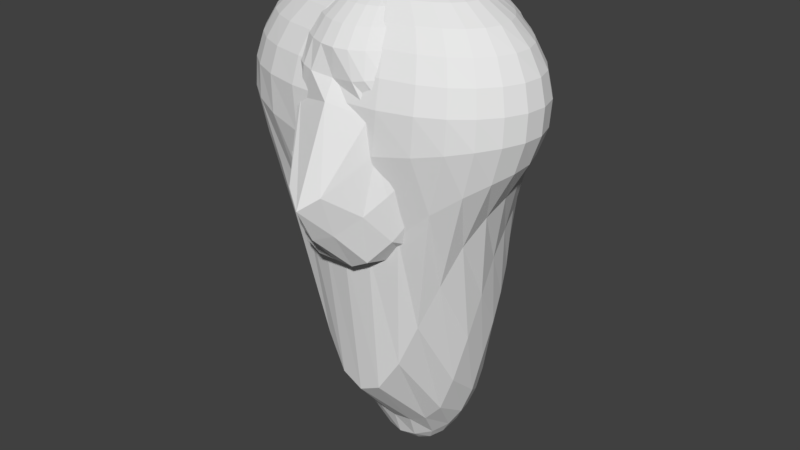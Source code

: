 # Source: SubjectHEADAndBODY.blend  (saved by Blender 2.77.0; exported with 4.5.12 LTS)
import bpy
from mathutils import Matrix  # noqa: F401  (used for matrix-valued properties, if any)

bpy.ops.wm.read_factory_settings(use_empty=True)
scene = bpy.context.scene
scene.name = 'Scene'

# ---- collections
col_collection_1 = bpy.data.collections.new('Collection 1'); scene.collection.children.link(col_collection_1)

# ---- world
world_world = bpy.data.worlds.new('World'); scene.world = world_world
world_world.color = (0.05088, 0.05088, 0.05088)
world_world.use_sun_shadow = False
world_world.sun_shadow_jitter_overblur = 0.0
world_world.cycles.sampling_method = 'MANUAL'

# ---- meshes
me_sphere_001 = bpy.data.meshes.new('Sphere.001')
me_sphere_001.from_pydata([(-0.2253, 0.001424, 0.9826), (-0.4509, 0.01081, 0.9258), (-0.676, 0.0257, 0.8335), (-0.8844, 0.04226, 0.709), (-1.05, 0.05354, 0.5566), (-1.16, 0.05689, 0.3809), (-1.214, 0.05173, 0.1868), (-1.207, 0.03675, -0.02069), (-1.132, 0.015, -0.2409), (-0.9951, 0.006984, -0.5063), (-0.8538, 0.0783, -0.9526), (-0.7552, 0.2132, -1.595), (-0.6014, 0.3044, -2.154), (-0.4011, 0.377, -2.575), (-0.1963, 0.4106, -2.763), (-0.2175, 0.03501, 0.983), (-0.4279, 0.07438, 0.9268), (-0.629, 0.1131, 0.8351), (-0.8114, 0.148, 0.7112), (-0.9603, 0.1752, 0.5594), (-1.063, 0.1915, 0.3843), (-1.113, 0.1949, 0.1907), (-1.107, 0.1851, -0.01699), (-1.049, 0.1693, -0.2378), (-0.9495, 0.1646, -0.484), (-0.8355, 0.207, -0.8392), (-0.736, 0.3, -1.403), (-0.5968, 0.3615, -1.932), (-0.4031, 0.4041, -2.441), (-0.1945, 0.4272, -2.694), (-0.2018, 0.0668, 0.9836), (-0.392, 0.1341, 0.9281), (-0.569, 0.1949, 0.8374), (-0.7265, 0.2453, 0.7148), (-0.8555, 0.2833, 0.5645), (-0.9472, 0.3076, 0.3906), (-0.9952, 0.3178, 0.1978), (-0.9969, 0.3147, -0.009662), (-0.9546, 0.3059, -0.2313), (-0.8779, 0.306, -0.4729), (-0.7857, 0.334, -0.7789), (-0.6901, 0.3882, -1.255), (-0.5651, 0.4215, -1.769), (-0.3869, 0.4307, -2.291), (-0.1855, 0.4402, -2.628), (-0.1793, 0.09579, 0.9841), (-0.3449, 0.1878, 0.9295), (-0.4974, 0.2669, 0.8403), (-0.6327, 0.3287, 0.7199), (-0.7442, 0.3734, 0.5717), (-0.825, 0.4041, 0.3995), (-0.8692, 0.4206, 0.2075), (-0.8752, 0.4216, 0.000496), (-0.8439, 0.4146, -0.2206), (-0.7822, 0.4165, -0.4608), (-0.7072, 0.4427, -0.7443), (-0.6196, 0.4686, -1.144), (-0.511, 0.4832, -1.647), (-0.3554, 0.4671, -2.16), (-0.1693, 0.4511, -2.57), (-0.1508, 0.1208, 0.9846), (-0.2881, 0.2335, 0.9311), (-0.4143, 0.326, 0.8438), (-0.5269, 0.3942, 0.7259), (-0.6198, 0.4455, 0.5798), (-0.6869, 0.4843, 0.4085), (-0.7247, 0.5071, 0.2171), (-0.7319, 0.5111, 0.01058), (-0.7091, 0.5017, -0.209), (-0.6616, 0.4964, -0.4457), (-0.6018, 0.5206, -0.7178), (-0.5273, 0.5352, -1.066), (-0.4375, 0.5401, -1.554), (-0.3081, 0.5047, -2.059), (-0.1462, 0.4611, -2.52), (-0.1174, 0.1412, 0.9851), (-0.2233, 0.2697, 0.9327), (-0.3207, 0.3705, 0.8475), (-0.4079, 0.4419, 0.7321), (-0.4795, 0.4984, 0.5876), (-0.5313, 0.5427, 0.4174), (-0.5611, 0.5699, 0.2267), (-0.5677, 0.576, 0.02048), (-0.5519, 0.5638, -0.1975), (-0.5176, 0.5506, -0.4302), (-0.4727, 0.5636, -0.692), (-0.4157, 0.5827, -1.013), (-0.3466, 0.584, -1.477), (-0.2463, 0.5368, -1.988), (-0.1166, 0.47, -2.481), (-0.08038, 0.1562, 0.9855), (-0.1524, 0.2958, 0.934), (-0.2187, 0.4008, 0.8507), (-0.278, 0.4727, 0.7376), (-0.3263, 0.5334, 0.5943), (-0.3612, 0.5853, 0.4243), (-0.3813, 0.6198, 0.2333), (-0.3865, 0.6281, 0.02725), (-0.3772, 0.6092, -0.1886), (-0.3551, 0.5824, -0.4168), (-0.3248, 0.579, -0.6687), (-0.2877, 0.6071, -0.9747), (-0.2408, 0.6105, -1.413), (-0.1724, 0.562, -1.942), (-0.08126, 0.4772, -2.453), (-0.04081, 0.1654, 0.9857), (-0.07724, 0.3116, 0.9349), (-0.1109, 0.4179, 0.853), (-0.1408, 0.4895, 0.7413), (-0.1649, 0.5561, 0.5982), (-0.1823, 0.6155, 0.4279), (-0.1925, 0.6557, 0.2366), (-0.1955, 0.6656, 0.03061), (-0.1912, 0.6424, -0.1843), (-0.1805, 0.602, -0.4082), (-0.1651, 0.5817, -0.6534), (-0.1472, 0.6097, -0.9479), (-0.1237, 0.6233, -1.369), (-0.08909, 0.5789, -1.919), (-0.04174, 0.482, -2.435), (3.462e-07, 0.1685, 0.9858), (3.31e-07, 0.3167, 0.9352), (3.158e-07, 0.4234, 0.8538), (3.24e-07, 0.495, 0.7426), (3.389e-07, 0.5642, 0.5994), (2.75e-07, 0.6263, 0.429), (3.958e-07, 0.6679, 0.2377), (3.793e-07, 0.6784, 0.03176), (3.865e-07, 0.6543, -0.183), (2.324e-07, 0.6092, -0.4055), (3.434e-07, 0.582, -0.6485), (3.482e-07, 0.6063, -0.9373), (3.927e-07, 0.6273, -1.353), (3.632e-07, 0.5851, -1.912), (3.316e-07, 0.4836, -2.429), (0.04081, 0.1654, 0.9857), (0.07724, 0.3116, 0.9349), (0.1109, 0.4179, 0.853), (0.1408, 0.4895, 0.7413), (0.1649, 0.5561, 0.5982), (0.1823, 0.6155, 0.4279), (0.1925, 0.6557, 0.2366), (0.1955, 0.6656, 0.03061), (0.1912, 0.6424, -0.1843), (0.1805, 0.602, -0.4082), (0.1651, 0.5817, -0.6534), (0.1472, 0.6097, -0.9479), (0.1237, 0.6233, -1.369), (0.08909, 0.5789, -1.919), (0.04174, 0.482, -2.435), (0.08038, 0.1562, 0.9855), (0.1524, 0.2958, 0.934), (0.2187, 0.4008, 0.8507), (0.278, 0.4727, 0.7376), (0.3263, 0.5334, 0.5943), (0.3612, 0.5853, 0.4243), (0.3813, 0.6198, 0.2333), (0.3865, 0.6281, 0.02725), (0.3772, 0.6092, -0.1886), (0.3551, 0.5824, -0.4168), (0.3248, 0.579, -0.6687), (0.2877, 0.6071, -0.9747), (0.2408, 0.6105, -1.413), (0.1724, 0.562, -1.942), (0.08126, 0.4772, -2.453), (0.1174, 0.1412, 0.9851), (0.2233, 0.2697, 0.9327), (0.3207, 0.3705, 0.8475), (0.4079, 0.4419, 0.7321), (0.4795, 0.4984, 0.5876), (0.5313, 0.5427, 0.4174), (0.5611, 0.5699, 0.2267), (0.5677, 0.576, 0.02048), (0.5519, 0.5638, -0.1975), (0.5176, 0.5506, -0.4302), (0.4727, 0.5636, -0.692), (0.4157, 0.5827, -1.013), (0.3466, 0.584, -1.477), (0.2463, 0.5368, -1.988), (0.1166, 0.47, -2.481), (0.1508, 0.1208, 0.9846), (0.2881, 0.2335, 0.9311), (0.4143, 0.326, 0.8438), (0.5269, 0.3942, 0.7259), (0.6198, 0.4455, 0.5798), (0.6869, 0.4843, 0.4085), (0.7247, 0.5071, 0.2171), (0.7319, 0.5111, 0.01058), (0.7091, 0.5017, -0.209), (0.6616, 0.4964, -0.4457), (0.6018, 0.5206, -0.7178), (0.5273, 0.5352, -1.066), (0.4375, 0.5401, -1.554), (0.3081, 0.5047, -2.059), (0.1462, 0.4611, -2.52), (0.1793, 0.09579, 0.9841), (0.3449, 0.1878, 0.9295), (0.4974, 0.2669, 0.8403), (0.6327, 0.3287, 0.7199), (0.7442, 0.3734, 0.5717), (0.825, 0.4041, 0.3995), (0.8692, 0.4206, 0.2075), (0.8752, 0.4216, 0.000496), (0.8439, 0.4146, -0.2206), (0.7822, 0.4165, -0.4608), (0.7072, 0.4427, -0.7443), (0.6196, 0.4686, -1.144), (0.511, 0.4832, -1.647), (0.3554, 0.4671, -2.16), (0.1693, 0.4511, -2.57), (0.2019, 0.0668, 0.9836), (0.392, 0.1341, 0.9281), (0.569, 0.1949, 0.8374), (0.7265, 0.2453, 0.7148), (0.8555, 0.2833, 0.5645), (0.9472, 0.3076, 0.3906), (0.9952, 0.3178, 0.1978), (0.9969, 0.3147, -0.009662), (0.9546, 0.3059, -0.2313), (0.8779, 0.306, -0.4729), (0.7857, 0.334, -0.7789), (0.6901, 0.3882, -1.255), (0.5651, 0.4215, -1.769), (0.3869, 0.4307, -2.291), (0.1855, 0.4402, -2.628), (0.2175, 0.03501, 0.983), (0.4279, 0.07438, 0.9268), (0.629, 0.1131, 0.8351), (0.8115, 0.148, 0.7112), (0.9603, 0.1752, 0.5594), (1.063, 0.1915, 0.3843), (1.113, 0.1949, 0.1907), (1.107, 0.1851, -0.01699), (1.049, 0.1693, -0.2378), (0.9495, 0.1646, -0.484), (0.8355, 0.207, -0.8392), (0.736, 0.3, -1.403), (0.5968, 0.3615, -1.932), (0.4031, 0.4041, -2.441), (0.1945, 0.4272, -2.694), (0.2253, 0.001424, 0.9826), (0.4509, 0.01081, 0.9258), (0.676, 0.0257, 0.8335), (0.8844, 0.04226, 0.709), (1.05, 0.05354, 0.5566), (1.16, 0.05689, 0.3809), (1.214, 0.05173, 0.1868), (1.207, 0.03675, -0.02069), (1.132, 0.015, -0.2409), (0.9951, 0.006984, -0.5063), (0.8538, 0.0783, -0.9526), (0.7552, 0.2132, -1.595), (0.6014, 0.3044, -2.154), (0.4011, 0.377, -2.575), (0.1963, 0.4106, -2.763), (0.2247, -0.03262, 0.9822), (0.459, -0.05422, 0.9251), (0.7043, -0.06415, 0.8325), (0.9268, -0.07036, 0.7077), (1.093, -0.08117, 0.555), (1.202, -0.09485, 0.3792), (1.257, -0.1098, 0.185), (1.256, -0.1271, -0.02239), (1.183, -0.1461, -0.2477), (1.001, -0.1512, -0.5613), (0.8413, -0.03602, -1.152), (0.7447, 0.139, -1.844), (0.5783, 0.2602, -2.417), (0.383, 0.3496, -2.697), (0.1908, 0.3899, -2.829), (0.2153, -0.06581, 0.9819), (0.4497, -0.1183, 0.9246), (0.7048, -0.1546, 0.8319), (0.9246, -0.1875, 0.7071), (1.081, -0.2224, 0.5544), (1.183, -0.2541, 0.3785), (1.236, -0.2795, 0.1843), (1.239, -0.2989, -0.02405), (1.17, -0.3093, -0.2698), (0.9453, -0.2991, -0.6792), (0.8039, -0.1206, -1.462), (0.6969, 0.07897, -2.166), (0.5326, 0.234, -2.637), (0.3548, 0.3191, -2.823), (0.1784, 0.3661, -2.891), (0.197, -0.09682, 0.9816), (0.4203, -0.1793, 0.9243), (0.671, -0.2425, 0.8316), (0.8783, -0.3022, 0.7068), (1.021, -0.3599, 0.5541), (1.111, -0.409, 0.3783), (1.159, -0.4447, 0.1842), (1.164, -0.4638, -0.03072), (1.089, -0.4624, -0.3217), (0.8287, -0.4135, -0.9098), (0.733, -0.1839, -1.846), (0.6172, 0.06305, -2.521), (0.468, 0.2072, -2.813), (0.3153, 0.2758, -2.937), (0.1597, 0.3412, -2.944), (0.1699, -0.1244, 0.9814), (0.3695, -0.2346, 0.9241), (0.6012, -0.3239, 0.8315), (0.7915, -0.4068, 0.7067), (0.9192, -0.484, 0.5541), (0.9971, -0.548, 0.3783), (1.038, -0.5926, 0.1838), (1.042, -0.6092, -0.04818), (0.9452, -0.5946, -0.4183), (0.6759, -0.4794, -1.274), (0.6206, -0.2115, -2.28), (0.5139, 0.05975, -2.782), (0.3917, 0.1649, -2.977), (0.2659, 0.2249, -3.038), (0.1354, 0.3182, -2.989), (0.1351, -0.1472, 0.9813), (0.2979, -0.2818, 0.924), (0.4951, -0.3944, 0.8314), (0.6646, -0.4956, 0.7067), (0.777, -0.5877, 0.5541), (0.8459, -0.6624, 0.3784), (0.8804, -0.7136, 0.1815), (0.8758, -0.7273, -0.07969), (0.7307, -0.6907, -0.5832), (0.524, -0.5505, -1.659), (0.481, -0.1895, -2.629), (0.3971, 0.04284, -2.964), (0.3038, 0.09057, -3.11), (0.2091, 0.1809, -3.117), (0.1063, 0.2988, -3.025), (3.185e-07, 0.413, -2.832), (0.09385, -0.1644, 0.9812), (0.2089, -0.318, 0.9239), (0.3535, -0.4506, 0.8314), (0.4937, -0.565, 0.7068), (0.5891, -0.6664, 0.5542), (0.6464, -0.7488, 0.3784), (0.6728, -0.8047, 0.1768), (0.657, -0.8143, -0.1251), (0.4673, -0.7204, -0.8242), (0.365, -0.5879, -2.039), (0.327, -0.1899, -2.807), (0.2694, -0.01595, -3.075), (0.21, 0.02734, -3.183), (0.1443, 0.1496, -3.171), (0.07322, 0.2844, -3.05), (0.04812, -0.1751, 0.9812), (0.1076, -0.341, 0.9239), (0.1834, -0.4881, 0.8314), (0.2683, -0.6128, 0.7068), (0.3363, -0.7185, 0.5542), (0.377, -0.8048, 0.3785), (0.3928, -0.8641, 0.1706), (0.363, -0.8697, -0.1768), (0.2229, -0.7647, -1.008), (0.1861, -0.6218, -2.325), (0.1657, -0.1956, -2.892), (0.1362, -0.09733, -3.119), (0.1075, -0.005821, -3.218), (0.07366, 0.1305, -3.202), (0.03734, 0.2754, -3.066), (3.835e-07, -0.1786, 0.9812), (3.958e-07, -0.3488, 0.9239), (4.815e-07, -0.5014, 0.8314), (3.986e-07, -0.6314, 0.7068), (3.427e-07, -0.7394, 0.5542), (6.706e-07, -0.8269, 0.3785), (2.57e-07, -0.8883, 0.1664), (2.831e-07, -0.8901, -0.2039), (1.08e-07, -0.7846, -1.068), (3.222e-07, -0.6296, -2.414), (1.453e-07, -0.2001, -2.916), (1.825e-07, -0.1261, -3.131), (2.645e-07, -0.01494, -3.227), (2.487e-07, 0.124, -3.211), (3.157e-07, 0.2724, -3.071), (-0.04812, -0.1751, 0.9812), (-0.1076, -0.341, 0.9239), (-0.1834, -0.4881, 0.8314), (-0.2683, -0.6128, 0.7068), (-0.3363, -0.7185, 0.5542), (-0.377, -0.8048, 0.3785), (-0.3928, -0.8641, 0.1706), (-0.363, -0.8697, -0.1768), (-0.2229, -0.7647, -1.008), (-0.1861, -0.6218, -2.325), (-0.1657, -0.1956, -2.892), (-0.1362, -0.09733, -3.119), (-0.1075, -0.005821, -3.218), (-0.07366, 0.1305, -3.202), (-0.03734, 0.2754, -3.066), (-0.09385, -0.1644, 0.9812), (-0.2089, -0.318, 0.9239), (-0.3535, -0.4506, 0.8314), (-0.4937, -0.565, 0.7068), (-0.5891, -0.6664, 0.5542), (-0.6464, -0.7488, 0.3784), (-0.6728, -0.8047, 0.1768), (-0.657, -0.8143, -0.1251), (-0.4673, -0.7204, -0.8242), (-0.365, -0.5879, -2.039), (-0.327, -0.1899, -2.807), (-0.2694, -0.01595, -3.075), (-0.21, 0.02734, -3.183), (-0.1443, 0.1496, -3.171), (-0.07322, 0.2844, -3.05), (-0.1351, -0.1472, 0.9813), (-0.2979, -0.2818, 0.924), (-0.4951, -0.3944, 0.8314), (-0.6646, -0.4956, 0.7067), (-0.777, -0.5877, 0.5541), (-0.8459, -0.6624, 0.3784), (-0.8804, -0.7136, 0.1815), (-0.8758, -0.7273, -0.07969), (-0.7307, -0.6907, -0.5832), (-0.524, -0.5505, -1.659), (-0.481, -0.1895, -2.629), (-0.3971, 0.04284, -2.964), (-0.3038, 0.09057, -3.11), (-0.2091, 0.1809, -3.117), (-0.1063, 0.2988, -3.025), (-0.1699, -0.1244, 0.9814), (-0.3695, -0.2346, 0.9241), (-0.6012, -0.3239, 0.8315), (-0.7915, -0.4068, 0.7067), (-0.9192, -0.484, 0.5541), (-0.997, -0.548, 0.3783), (-1.038, -0.5926, 0.1838), (-1.042, -0.6092, -0.04818), (-0.9452, -0.5946, -0.4183), (-0.6759, -0.4794, -1.274), (-0.6206, -0.2115, -2.28), (-0.5139, 0.05975, -2.782), (-0.3917, 0.1649, -2.977), (-0.2659, 0.2249, -3.038), (-0.1354, 0.3182, -2.989), (-0.1969, -0.09682, 0.9816), (-0.4203, -0.1793, 0.9243), (-0.671, -0.2425, 0.8316), (-0.8783, -0.3022, 0.7068), (-1.021, -0.3599, 0.5541), (-1.111, -0.409, 0.3783), (-1.159, -0.4447, 0.1842), (-1.164, -0.4638, -0.03072), (-1.089, -0.4624, -0.3217), (-0.8287, -0.4135, -0.9098), (-0.733, -0.1839, -1.846), (-0.6172, 0.06305, -2.521), (-0.468, 0.2072, -2.813), (-0.3153, 0.2758, -2.937), (-0.1597, 0.3412, -2.944), (2.515e-08, -0.001797, 1.002), (-0.2153, -0.06581, 0.9819), (-0.4497, -0.1183, 0.9246), (-0.7048, -0.1546, 0.8319), (-0.9246, -0.1875, 0.7071), (-1.081, -0.2224, 0.5544), (-1.183, -0.2541, 0.3785), (-1.236, -0.2795, 0.1843), (-1.239, -0.2989, -0.02405), (-1.17, -0.3093, -0.2698), (-0.9453, -0.2991, -0.6792), (-0.8039, -0.1206, -1.462), (-0.6969, 0.07897, -2.166), (-0.5326, 0.234, -2.637), (-0.3548, 0.3191, -2.823), (-0.1784, 0.3661, -2.891), (-0.2247, -0.03262, 0.9822), (-0.459, -0.05422, 0.9251), (-0.7043, -0.06415, 0.8325), (-0.9268, -0.07036, 0.7077), (-1.093, -0.08117, 0.555), (-1.202, -0.09485, 0.3792), (-1.257, -0.1098, 0.185), (-1.256, -0.1271, -0.02239), (-1.183, -0.1461, -0.2477), (-1.001, -0.1512, -0.5613), (-0.8413, -0.03602, -1.152), (-0.7447, 0.139, -1.844), (-0.5783, 0.2602, -2.417), (-0.383, 0.3496, -2.697), (-0.1908, 0.3899, -2.829)], [], [(4, 3, 18, 19), (12, 11, 26, 27), (5, 4, 19, 20), (13, 12, 27, 28), (6, 5, 20, 21), (14, 13, 28, 29), (7, 6, 21, 22), (0, 451, 15), (330, 14, 29), (8, 7, 22, 23), (1, 0, 15, 16), (9, 8, 23, 24), (2, 1, 16, 17), (10, 9, 24, 25), (3, 2, 17, 18), (11, 10, 25, 26), (25, 24, 39, 40), (18, 17, 32, 33), (26, 25, 40, 41), (19, 18, 33, 34), (27, 26, 41, 42), (20, 19, 34, 35), (28, 27, 42, 43), (21, 20, 35, 36), (29, 28, 43, 44), (22, 21, 36, 37), (15, 451, 30), (330, 29, 44), (23, 22, 37, 38), (16, 15, 30, 31), (24, 23, 38, 39), (17, 16, 31, 32), (44, 43, 58, 59), (37, 36, 51, 52), (30, 451, 45), (330, 44, 59), (38, 37, 52, 53), (31, 30, 45, 46), (39, 38, 53, 54), (32, 31, 46, 47), (40, 39, 54, 55), (33, 32, 47, 48), (41, 40, 55, 56), (34, 33, 48, 49), (42, 41, 56, 57), (35, 34, 49, 50), (43, 42, 57, 58), (36, 35, 50, 51), (56, 55, 70, 71), (49, 48, 63, 64), (57, 56, 71, 72), (50, 49, 64, 65), (58, 57, 72, 73), (51, 50, 65, 66), (59, 58, 73, 74), (52, 51, 66, 67), (45, 451, 60), (330, 59, 74), (53, 52, 67, 68), (46, 45, 60, 61), (54, 53, 68, 69), (47, 46, 61, 62), (55, 54, 69, 70), (48, 47, 62, 63), (60, 451, 75), (330, 74, 89), (68, 67, 82, 83), (61, 60, 75, 76), (69, 68, 83, 84), (62, 61, 76, 77), (70, 69, 84, 85), (63, 62, 77, 78), (71, 70, 85, 86), (64, 63, 78, 79), (72, 71, 86, 87), (65, 64, 79, 80), (73, 72, 87, 88), (66, 65, 80, 81), (74, 73, 88, 89), (67, 66, 81, 82), (79, 78, 93, 94), (87, 86, 101, 102), (80, 79, 94, 95), (88, 87, 102, 103), (81, 80, 95, 96), (89, 88, 103, 104), (82, 81, 96, 97), (75, 451, 90), (330, 89, 104), (83, 82, 97, 98), (76, 75, 90, 91), (84, 83, 98, 99), (77, 76, 91, 92), (85, 84, 99, 100), (78, 77, 92, 93), (86, 85, 100, 101), (98, 97, 112, 113), (91, 90, 105, 106), (99, 98, 113, 114), (92, 91, 106, 107), (100, 99, 114, 115), (93, 92, 107, 108), (101, 100, 115, 116), (94, 93, 108, 109), (102, 101, 116, 117), (95, 94, 109, 110), (103, 102, 117, 118), (96, 95, 110, 111), (104, 103, 118, 119), (97, 96, 111, 112), (90, 451, 105), (330, 104, 119), (117, 116, 131, 132), (110, 109, 124, 125), (118, 117, 132, 133), (111, 110, 125, 126), (119, 118, 133, 134), (112, 111, 126, 127), (105, 451, 120), (330, 119, 134), (113, 112, 127, 128), (106, 105, 120, 121), (114, 113, 128, 129), (107, 106, 121, 122), (115, 114, 129, 130), (108, 107, 122, 123), (116, 115, 130, 131), (109, 108, 123, 124), (121, 120, 135, 136), (129, 128, 143, 144), (122, 121, 136, 137), (130, 129, 144, 145), (123, 122, 137, 138), (131, 130, 145, 146), (124, 123, 138, 139), (132, 131, 146, 147), (125, 124, 139, 140), (133, 132, 147, 148), (126, 125, 140, 141), (134, 133, 148, 149), (127, 126, 141, 142), (120, 451, 135), (330, 134, 149), (128, 127, 142, 143), (140, 139, 154, 155), (148, 147, 162, 163), (141, 140, 155, 156), (149, 148, 163, 164), (142, 141, 156, 157), (135, 451, 150), (330, 149, 164), (143, 142, 157, 158), (136, 135, 150, 151), (144, 143, 158, 159), (137, 136, 151, 152), (145, 144, 159, 160), (138, 137, 152, 153), (146, 145, 160, 161), (139, 138, 153, 154), (147, 146, 161, 162), (159, 158, 173, 174), (152, 151, 166, 167), (160, 159, 174, 175), (153, 152, 167, 168), (161, 160, 175, 176), (154, 153, 168, 169), (162, 161, 176, 177), (155, 154, 169, 170), (163, 162, 177, 178), (156, 155, 170, 171), (164, 163, 178, 179), (157, 156, 171, 172), (150, 451, 165), (330, 164, 179), (158, 157, 172, 173), (151, 150, 165, 166), (178, 177, 192, 193), (171, 170, 185, 186), (179, 178, 193, 194), (172, 171, 186, 187), (165, 451, 180), (330, 179, 194), (173, 172, 187, 188), (166, 165, 180, 181), (174, 173, 188, 189), (167, 166, 181, 182), (175, 174, 189, 190), (168, 167, 182, 183), (176, 175, 190, 191), (169, 168, 183, 184), (177, 176, 191, 192), (170, 169, 184, 185), (190, 189, 204, 205), (183, 182, 197, 198), (191, 190, 205, 206), (184, 183, 198, 199), (192, 191, 206, 207), (185, 184, 199, 200), (193, 192, 207, 208), (186, 185, 200, 201), (194, 193, 208, 209), (187, 186, 201, 202), (180, 451, 195), (330, 194, 209), (188, 187, 202, 203), (181, 180, 195, 196), (189, 188, 203, 204), (182, 181, 196, 197), (209, 208, 223, 224), (202, 201, 216, 217), (195, 451, 210), (330, 209, 224), (203, 202, 217, 218), (196, 195, 210, 211), (204, 203, 218, 219), (197, 196, 211, 212), (205, 204, 219, 220), (198, 197, 212, 213), (206, 205, 220, 221), (199, 198, 213, 214), (207, 206, 221, 222), (200, 199, 214, 215), (208, 207, 222, 223), (201, 200, 215, 216), (213, 212, 227, 228), (221, 220, 235, 236), (214, 213, 228, 229), (222, 221, 236, 237), (215, 214, 229, 230), (223, 222, 237, 238), (216, 215, 230, 231), (224, 223, 238, 239), (217, 216, 231, 232), (210, 451, 225), (330, 224, 239), (218, 217, 232, 233), (211, 210, 225, 226), (219, 218, 233, 234), (212, 211, 226, 227), (220, 219, 234, 235), (232, 231, 246, 247), (225, 451, 240), (330, 239, 254), (233, 232, 247, 248), (226, 225, 240, 241), (234, 233, 248, 249), (227, 226, 241, 242), (235, 234, 249, 250), (228, 227, 242, 243), (236, 235, 250, 251), (229, 228, 243, 244), (237, 236, 251, 252), (230, 229, 244, 245), (238, 237, 252, 253), (231, 230, 245, 246), (239, 238, 253, 254), (251, 250, 265, 266), (244, 243, 258, 259), (252, 251, 266, 267), (245, 244, 259, 260), (253, 252, 267, 268), (246, 245, 260, 261), (254, 253, 268, 269), (247, 246, 261, 262), (240, 451, 255), (330, 254, 269), (248, 247, 262, 263), (241, 240, 255, 256), (249, 248, 263, 264), (242, 241, 256, 257), (250, 249, 264, 265), (243, 242, 257, 258), (255, 451, 270), (330, 269, 284), (263, 262, 277, 278), (256, 255, 270, 271), (264, 263, 278, 279), (257, 256, 271, 272), (265, 264, 279, 280), (258, 257, 272, 273), (266, 265, 280, 281), (259, 258, 273, 274), (267, 266, 281, 282), (260, 259, 274, 275), (268, 267, 282, 283), (261, 260, 275, 276), (269, 268, 283, 284), (262, 261, 276, 277), (274, 273, 288, 289), (282, 281, 296, 297), (275, 274, 289, 290), (283, 282, 297, 298), (276, 275, 290, 291), (284, 283, 298, 299), (277, 276, 291, 292), (270, 451, 285), (330, 284, 299), (278, 277, 292, 293), (271, 270, 285, 286), (279, 278, 293, 294), (272, 271, 286, 287), (280, 279, 294, 295), (273, 272, 287, 288), (281, 280, 295, 296), (293, 292, 307, 308), (286, 285, 300, 301), (294, 293, 308, 309), (287, 286, 301, 302), (295, 294, 309, 310), (288, 287, 302, 303), (296, 295, 310, 311), (289, 288, 303, 304), (297, 296, 311, 312), (290, 289, 304, 305), (298, 297, 312, 313), (291, 290, 305, 306), (299, 298, 313, 314), (292, 291, 306, 307), (285, 451, 300), (330, 299, 314), (312, 311, 326, 327), (305, 304, 319, 320), (313, 312, 327, 328), (306, 305, 320, 321), (314, 313, 328, 329), (307, 306, 321, 322), (300, 451, 315), (330, 314, 329), (308, 307, 322, 323), (301, 300, 315, 316), (309, 308, 323, 324), (302, 301, 316, 317), (310, 309, 324, 325), (303, 302, 317, 318), (311, 310, 325, 326), (304, 303, 318, 319), (324, 323, 339, 340), (317, 316, 332, 333), (325, 324, 340, 341), (318, 317, 333, 334), (326, 325, 341, 342), (319, 318, 334, 335), (327, 326, 342, 343), (320, 319, 335, 336), (328, 327, 343, 344), (321, 320, 336, 337), (329, 328, 344, 345), (322, 321, 337, 338), (315, 451, 331), (330, 329, 345), (323, 322, 338, 339), (316, 315, 331, 332), (344, 343, 358, 359), (337, 336, 351, 352), (345, 344, 359, 360), (338, 337, 352, 353), (331, 451, 346), (330, 345, 360), (339, 338, 353, 354), (332, 331, 346, 347), (340, 339, 354, 355), (333, 332, 347, 348), (341, 340, 355, 356), (334, 333, 348, 349), (342, 341, 356, 357), (335, 334, 349, 350), (343, 342, 357, 358), (336, 335, 350, 351), (348, 347, 362, 363), (356, 355, 370, 371), (349, 348, 363, 364), (357, 356, 371, 372), (350, 349, 364, 365), (358, 357, 372, 373), (351, 350, 365, 366), (359, 358, 373, 374), (352, 351, 366, 367), (360, 359, 374, 375), (353, 352, 367, 368), (346, 451, 361), (330, 360, 375), (354, 353, 368, 369), (347, 346, 361, 362), (355, 354, 369, 370), (367, 366, 381, 382), (375, 374, 389, 390), (368, 367, 382, 383), (361, 451, 376), (330, 375, 390), (369, 368, 383, 384), (362, 361, 376, 377), (370, 369, 384, 385), (363, 362, 377, 378), (371, 370, 385, 386), (364, 363, 378, 379), (372, 371, 386, 387), (365, 364, 379, 380), (373, 372, 387, 388), (366, 365, 380, 381), (374, 373, 388, 389), (386, 385, 400, 401), (379, 378, 393, 394), (387, 386, 401, 402), (380, 379, 394, 395), (388, 387, 402, 403), (381, 380, 395, 396), (389, 388, 403, 404), (382, 381, 396, 397), (390, 389, 404, 405), (383, 382, 397, 398), (376, 451, 391), (330, 390, 405), (384, 383, 398, 399), (377, 376, 391, 392), (385, 384, 399, 400), (378, 377, 392, 393), (405, 404, 419, 420), (398, 397, 412, 413), (391, 451, 406), (330, 405, 420), (399, 398, 413, 414), (392, 391, 406, 407), (400, 399, 414, 415), (393, 392, 407, 408), (401, 400, 415, 416), (394, 393, 408, 409), (402, 401, 416, 417), (395, 394, 409, 410), (403, 402, 417, 418), (396, 395, 410, 411), (404, 403, 418, 419), (397, 396, 411, 412), (409, 408, 423, 424), (417, 416, 431, 432), (410, 409, 424, 425), (418, 417, 432, 433), (411, 410, 425, 426), (419, 418, 433, 434), (412, 411, 426, 427), (420, 419, 434, 435), (413, 412, 427, 428), (406, 451, 421), (330, 420, 435), (414, 413, 428, 429), (407, 406, 421, 422), (415, 414, 429, 430), (408, 407, 422, 423), (416, 415, 430, 431), (428, 427, 442, 443), (421, 451, 436), (330, 435, 450), (429, 428, 443, 444), (422, 421, 436, 437), (430, 429, 444, 445), (423, 422, 437, 438), (431, 430, 445, 446), (424, 423, 438, 439), (432, 431, 446, 447), (425, 424, 439, 440), (433, 432, 447, 448), (426, 425, 440, 441), (434, 433, 448, 449), (427, 426, 441, 442), (435, 434, 449, 450), (447, 446, 462, 463), (440, 439, 455, 456), (448, 447, 463, 464), (441, 440, 456, 457), (449, 448, 464, 465), (442, 441, 457, 458), (450, 449, 465, 466), (443, 442, 458, 459), (436, 451, 452), (330, 450, 466), (444, 443, 459, 460), (437, 436, 452, 453), (445, 444, 460, 461), (438, 437, 453, 454), (446, 445, 461, 462), (439, 438, 454, 455), (330, 466, 481), (460, 459, 474, 475), (453, 452, 467, 468), (461, 460, 475, 476), (454, 453, 468, 469), (462, 461, 476, 477), (455, 454, 469, 470), (463, 462, 477, 478), (456, 455, 470, 471), (464, 463, 478, 479), (457, 456, 471, 472), (465, 464, 479, 480), (458, 457, 472, 473), (466, 465, 480, 481), (459, 458, 473, 474), (452, 451, 467), (479, 478, 11, 12), (472, 471, 4, 5), (480, 479, 12, 13), (473, 472, 5, 6), (481, 480, 13, 14), (474, 473, 6, 7), (467, 451, 0), (330, 481, 14), (475, 474, 7, 8), (468, 467, 0, 1), (476, 475, 8, 9), (469, 468, 1, 2), (477, 476, 9, 10), (470, 469, 2, 3), (478, 477, 10, 11), (471, 470, 3, 4)])
me_sphere_001.use_remesh_preserve_volume = False
me_sphere_001.use_remesh_preserve_attributes = False
me_sphere_001.use_mirror_vertex_groups = False
me_sphere_001.update()
me_sphere = bpy.data.meshes.new('Sphere')
me_sphere.from_pydata([(-0.1752, -0.05312, 0.9267), (-0.3391, -0.04917, 0.8756), (-0.4852, -0.04102, 0.7998), (-0.6101, -0.03239, 0.7042), (-0.7049, -0.03907, 0.5879), (-0.7688, -0.05813, 0.4514), (-0.8098, -0.07024, 0.2827), (-0.8244, -0.07491, 0.09393), (-0.8082, -0.07528, -0.1024), (-0.762, -0.07395, -0.299), (-0.6983, -0.06567, -0.4995), (-0.6304, -0.04347, -0.7071), (-0.5246, -0.01082, -0.8994), (-0.3382, 0.1415, -1.073), (-0.1535, 0.2454, -1.122), (-0.1731, -0.01453, 0.9271), (-0.3383, 0.0272, 0.877), (-0.4877, 0.07115, 0.8022), (-0.6129, 0.1103, 0.7049), (-0.7072, 0.1289, 0.5839), (-0.7685, 0.1278, 0.4454), (-0.8061, 0.1249, 0.2783), (-0.8191, 0.1226, 0.09138), (-0.8036, 0.1178, -0.1021), (-0.761, 0.1092, -0.294), (-0.6997, 0.09987, -0.4846), (-0.6249, 0.09615, -0.6795), (-0.5164, 0.09325, -0.8645), (-0.3342, 0.1979, -1.046), (-0.1521, 0.2616, -1.111), (-0.1642, 0.02263, 0.9276), (-0.3239, 0.1008, 0.8783), (-0.4713, 0.1796, 0.8039), (-0.5954, 0.2488, 0.7034), (-0.69, 0.2943, 0.5749), (-0.7509, 0.3147, 0.4293), (-0.7832, 0.32, 0.2648), (-0.7933, 0.3189, 0.08097), (-0.7793, 0.3095, -0.1112), (-0.7419, 0.291, -0.3025), (-0.6831, 0.2657, -0.4896), (-0.6025, 0.2372, -0.6745), (-0.4905, 0.1982, -0.8444), (-0.3187, 0.2486, -1.021), (-0.1438, 0.2813, -1.099), (-0.1488, 0.05692, 0.9281), (-0.2958, 0.1688, 0.8796), (-0.4339, 0.2798, 0.8053), (-0.552, 0.3767, 0.7011), (-0.6452, 0.4475, 0.5655), (-0.7097, 0.4915, 0.4086), (-0.7439, 0.5106, 0.2386), (-0.7521, 0.5112, 0.0569), (-0.7376, 0.497, -0.1333), (-0.7005, 0.4685, -0.3247), (-0.6408, 0.427, -0.5103), (-0.5566, 0.3713, -0.6826), (-0.4462, 0.2981, -0.8353), (-0.2943, 0.2796, -0.9933), (-0.1298, 0.2997, -1.084), (-0.1272, 0.08698, 0.9286), (-0.2545, 0.2284, 0.8808), (-0.3754, 0.3673, 0.8066), (-0.4799, 0.4882, 0.6993), (-0.5644, 0.5804, 0.5585), (-0.6255, 0.6437, 0.3938), (-0.6617, 0.6787, 0.2138), (-0.6724, 0.6871, 0.02569), (-0.6588, 0.6708, -0.1657), (-0.6224, 0.6316, -0.3545), (-0.5639, 0.5706, -0.5331), (-0.4837, 0.4885, -0.693), (-0.3836, 0.3865, -0.8326), (-0.2588, 0.2989, -0.9676), (-0.1115, 0.3119, -1.066), (-0.1004, 0.1117, 0.9289), (-0.2017, 0.2773, 0.8819), (-0.2985, 0.4388, 0.8081), (-0.3827, 0.5788, 0.6988), (-0.4515, 0.6878, 0.5548), (-0.5021, 0.7652, 0.3858), (-0.533, 0.8107, 0.201), (-0.5432, 0.8248, 0.008471), (-0.5327, 0.8077, -0.185), (-0.5021, 0.7603, -0.3724), (-0.4526, 0.6845, -0.5467), (-0.3859, 0.5829, -0.7007), (-0.3042, 0.4589, -0.8327), (-0.208, 0.3261, -0.9521), (-0.09046, 0.3131, -1.045), (-0.06933, 0.13, 0.9292), (-0.1398, 0.3136, 0.8828), (-0.2072, 0.4917, 0.8093), (-0.2661, 0.6454, 0.6991), (-0.3144, 0.7661, 0.5538), (-0.3502, 0.853, 0.3829), (-0.3723, 0.9054, 0.196), (-0.3798, 0.9227, 0.001479), (-0.3725, 0.9045, -0.193), (-0.3509, 0.8517, -0.3803), (-0.3157, 0.7664, -0.5533), (-0.2685, 0.6518, -0.7052), (-0.211, 0.5122, -0.8332), (-0.1451, 0.3546, -0.9445), (-0.06481, 0.3082, -1.026), (-0.03539, 0.1413, 0.9294), (-0.07153, 0.336, 0.8833), (-0.1061, 0.5242, 0.8102), (-0.1364, 0.6861, 0.6995), (-0.1612, 0.8138, 0.5538), (-0.1795, 0.906, 0.3826), (-0.1909, 0.9619, 0.1951), (-0.1948, 0.9808, 3.108e-05), (-0.1911, 0.9619, -0.195), (-0.18, 0.906, -0.3825), (-0.1619, 0.8153, -0.5554), (-0.1376, 0.6933, -0.7069), (-0.108, 0.5447, -0.8333), (-0.07427, 0.3765, -0.9415), (-0.03381, 0.3056, -1.015), (2.971e-07, 0.1452, 0.9295), (3.087e-07, 0.3435, 0.8835), (3.065e-07, 0.5352, 0.8104), (3.161e-07, 0.6999, 0.6996), (3.321e-07, 0.8298, 0.5539), (2.739e-07, 0.9238, 0.3826), (3.933e-07, 0.9808, 0.1951), (3.786e-07, 1.0, 7.445e-08), (3.937e-07, 0.9808, -0.1951), (2.298e-07, 0.9239, -0.3827), (3.34e-07, 0.8315, -0.5556), (3.189e-07, 0.7071, -0.7071), (3.408e-07, 0.5555, -0.8333), (3.035e-07, 0.3843, -0.9406), (2.672e-07, 0.3049, -1.012), (0.03539, 0.1413, 0.9294), (0.07153, 0.336, 0.8833), (0.1062, 0.5242, 0.8102), (0.1364, 0.6861, 0.6995), (0.1612, 0.8138, 0.5538), (0.1795, 0.906, 0.3826), (0.1909, 0.9619, 0.1951), (0.1948, 0.9808, 3.108e-05), (0.1911, 0.9619, -0.195), (0.18, 0.906, -0.3825), (0.1619, 0.8153, -0.5554), (0.1376, 0.6933, -0.7069), (0.108, 0.5447, -0.8333), (0.07427, 0.3765, -0.9415), (0.03381, 0.3056, -1.015), (0.06933, 0.13, 0.9292), (0.1398, 0.3136, 0.8828), (0.2072, 0.4917, 0.8093), (0.2661, 0.6454, 0.6991), (0.3144, 0.7661, 0.5538), (0.3502, 0.853, 0.3829), (0.3723, 0.9054, 0.196), (0.3798, 0.9227, 0.001479), (0.3725, 0.9045, -0.193), (0.3509, 0.8517, -0.3803), (0.3157, 0.7664, -0.5533), (0.2685, 0.6518, -0.7052), (0.211, 0.5122, -0.8332), (0.1451, 0.3546, -0.9445), (0.06481, 0.3082, -1.026), (0.1004, 0.1117, 0.9289), (0.2017, 0.2773, 0.8819), (0.2985, 0.4388, 0.8081), (0.3827, 0.5788, 0.6988), (0.4515, 0.6878, 0.5548), (0.5021, 0.7652, 0.3858), (0.533, 0.8107, 0.201), (0.5432, 0.8248, 0.008471), (0.5327, 0.8077, -0.185), (0.5021, 0.7603, -0.3724), (0.4526, 0.6845, -0.5467), (0.3859, 0.5829, -0.7007), (0.3042, 0.4589, -0.8327), (0.208, 0.3261, -0.9521), (0.09047, 0.3131, -1.045), (0.1272, 0.08698, 0.9286), (0.2545, 0.2284, 0.8808), (0.3754, 0.3673, 0.8066), (0.4799, 0.4882, 0.6993), (0.5644, 0.5804, 0.5585), (0.6255, 0.6437, 0.3938), (0.6617, 0.6787, 0.2138), (0.6724, 0.6871, 0.02569), (0.6588, 0.6708, -0.1657), (0.6224, 0.6316, -0.3545), (0.5639, 0.5706, -0.5331), (0.4837, 0.4885, -0.693), (0.3836, 0.3865, -0.8326), (0.2588, 0.2989, -0.9676), (0.1115, 0.3119, -1.066), (0.1488, 0.05692, 0.9281), (0.2958, 0.1688, 0.8796), (0.4339, 0.2798, 0.8053), (0.552, 0.3767, 0.7011), (0.6452, 0.4475, 0.5655), (0.7097, 0.4915, 0.4086), (0.7439, 0.5106, 0.2386), (0.7521, 0.5112, 0.05691), (0.7376, 0.497, -0.1333), (0.7005, 0.4685, -0.3247), (0.6408, 0.427, -0.5103), (0.5566, 0.3713, -0.6826), (0.4462, 0.2981, -0.8353), (0.2943, 0.2796, -0.9933), (0.1298, 0.2997, -1.084), (0.1642, 0.02263, 0.9276), (0.3239, 0.1008, 0.8783), (0.4713, 0.1796, 0.8039), (0.5955, 0.2488, 0.7034), (0.69, 0.2943, 0.5749), (0.7509, 0.3147, 0.4293), (0.7832, 0.32, 0.2648), (0.7933, 0.3189, 0.08097), (0.7793, 0.3095, -0.1112), (0.7419, 0.291, -0.3025), (0.6831, 0.2656, -0.4896), (0.6025, 0.2372, -0.6745), (0.4905, 0.1982, -0.8444), (0.3187, 0.2486, -1.021), (0.1438, 0.2813, -1.099), (0.1731, -0.01453, 0.9271), (0.3383, 0.0272, 0.877), (0.4877, 0.07115, 0.8022), (0.6129, 0.1103, 0.7049), (0.7072, 0.1289, 0.5839), (0.7685, 0.1278, 0.4454), (0.8061, 0.1249, 0.2783), (0.8191, 0.1226, 0.09138), (0.8036, 0.1178, -0.1021), (0.761, 0.1092, -0.294), (0.6997, 0.09987, -0.4846), (0.6249, 0.09615, -0.6795), (0.5164, 0.09325, -0.8645), (0.3342, 0.1979, -1.046), (0.1521, 0.2616, -1.111), (0.1752, -0.05312, 0.9267), (0.3391, -0.04917, 0.8756), (0.4852, -0.04102, 0.7998), (0.6101, -0.03239, 0.7042), (0.7049, -0.03907, 0.5879), (0.7688, -0.05813, 0.4514), (0.8098, -0.07024, 0.2827), (0.8244, -0.07491, 0.09393), (0.8082, -0.07528, -0.1024), (0.762, -0.07395, -0.299), (0.6983, -0.06567, -0.4995), (0.6304, -0.04347, -0.7071), (0.5246, -0.01082, -0.8994), (0.3382, 0.1415, -1.073), (0.1535, 0.2454, -1.122), (0.1706, -0.09166, 0.9262), (0.3273, -0.1253, 0.8741), (0.4659, -0.1523, 0.7966), (0.5881, -0.173, 0.7003), (0.6824, -0.2013, 0.5841), (0.7461, -0.2371, 0.4482), (0.7872, -0.2605, 0.2807), (0.8013, -0.2696, 0.0906), (0.784, -0.2668, -0.1124), (0.7394, -0.2537, -0.3228), (0.6812, -0.2253, -0.5402), (0.6243, -0.1744, -0.7657), (0.5148, -0.1046, -0.9519), (0.3275, 0.09576, -1.104), (0.1479, 0.2371, -1.131), (0.1596, -0.1286, 0.9259), (0.304, -0.1982, 0.8727), (0.431, -0.2584, 0.7928), (0.546, -0.3064, 0.6938), (0.6369, -0.3524, 0.5737), (0.6987, -0.4019, 0.435), (0.7359, -0.4379, 0.2688), (0.7476, -0.4527, 0.07321), (0.7309, -0.4473, -0.144), (0.6938, -0.4213, -0.376), (0.6545, -0.3692, -0.6237), (0.6036, -0.2869, -0.8628), (0.4837, -0.1701, -1.021), (0.2994, 0.08121, -1.136), (0.1363, 0.2381, -1.137), (0.1428, -0.1627, 0.9256), (0.2705, -0.2653, 0.8715), (0.3816, -0.3557, 0.789), (0.4837, -0.4285, 0.6864), (0.5669, -0.4898, 0.5612), (0.6256, -0.547, 0.412), (0.6575, -0.5926, 0.2384), (0.6658, -0.6138, 0.03054), (0.6543, -0.6052, -0.2098), (0.6362, -0.5636, -0.4819), (0.6246, -0.486, -0.7684), (0.5516, -0.3606, -0.9833), (0.4217, -0.1744, -1.089), (0.2545, 0.1009, -1.166), (0.1202, 0.2437, -1.141), (0.121, -0.1925, 0.9254), (0.2281, -0.3239, 0.8705), (0.3198, -0.4408, 0.786), (0.4037, -0.5355, 0.6796), (0.4735, -0.6108, 0.55), (0.5249, -0.6743, 0.3874), (0.555, -0.7204, 0.1911), (0.5672, -0.7362, -0.03953), (0.5662, -0.7284, -0.3255), (0.5772, -0.6773, -0.6503), (0.5474, -0.5675, -0.9349), (0.4537, -0.3519, -1.085), (0.3191, -0.1193, -1.169), (0.1959, 0.1045, -1.206), (0.1003, 0.2457, -1.144), (0.09466, -0.2168, 0.9253), (0.1784, -0.372, 0.8698), (0.2487, -0.5106, 0.7839), (0.3107, -0.6238, 0.6748), (0.3625, -0.7113, 0.5407), (0.4017, -0.7813, 0.3655), (0.4422, -0.7955, 0.1569), (0.4707, -0.7735, -0.09405), (0.4657, -0.8265, -0.4683), (0.4704, -0.7835, -0.8414), (0.412, -0.5592, -1.075), (0.3176, -0.3132, -1.189), (0.226, -0.1486, -1.262), (0.1411, 0.03524, -1.244), (0.07798, 0.2354, -1.145), (2.437e-07, 0.2261, -1.082), (0.06508, -0.2349, 0.9252), (0.1226, -0.4077, 0.8694), (0.1708, -0.5625, 0.7826), (0.211, -0.6899, 0.6719), (0.2428, -0.7871, 0.534), (0.2833, -0.8486, 0.3479), (0.3839, -0.8013, 0.1363), (0.3679, -0.8386, -0.1664), (0.3342, -0.9405, -0.6275), (0.3065, -0.8716, -1.033), (0.2762, -0.5243, -1.145), (0.1985, -0.3225, -1.271), (0.1381, -0.1632, -1.332), (0.09275, -0.0049, -1.271), (0.05445, 0.2123, -1.142), (0.03315, -0.2461, 0.9251), (0.06248, -0.4296, 0.8691), (0.08721, -0.5945, 0.782), (0.1074, -0.7307, 0.6704), (0.1224, -0.8342, 0.5299), (0.1896, -0.8723, 0.3289), (0.3234, -0.8501, 0.09609), (0.1512, -1.175, -0.4483), (0.1665, -1.067, -0.7864), (0.1648, -0.8832, -1.107), (0.1387, -0.5428, -1.177), (0.08819, -0.3185, -1.303), (0.05472, -0.1591, -1.362), (0.0466, 0.0001553, -1.281), (0.02841, 0.1926, -1.14), (2.664e-07, -0.2498, 0.9251), (2.477e-07, -0.437, 0.869), (2.198e-07, -0.6052, 0.7818), (1.267e-07, -0.7445, 0.6699), (1.006e-07, -0.8504, 0.5283), (4.47e-07, -0.8554, 0.3109), (1.229e-07, -0.9422, 0.1595), (1.248e-07, -1.265, -0.5652), (8.743e-08, -1.118, -0.8489), (3.329e-07, -0.8956, -1.096), (1.297e-07, -0.5642, -1.161), (1.191e-07, -0.2919, -1.286), (1.49e-07, -0.1385, -1.354), (1.75e-07, 0.005679, -1.281), (2.275e-07, 0.1861, -1.14), (-0.03315, -0.2461, 0.9251), (-0.06248, -0.4296, 0.8691), (-0.08721, -0.5945, 0.782), (-0.1074, -0.7307, 0.6704), (-0.1224, -0.8342, 0.5299), (-0.1896, -0.8723, 0.3289), (-0.3234, -0.8501, 0.09609), (-0.1512, -1.175, -0.4483), (-0.1665, -1.067, -0.7864), (-0.1648, -0.8832, -1.107), (-0.1387, -0.5428, -1.177), (-0.08819, -0.3185, -1.303), (-0.05472, -0.1591, -1.362), (-0.0466, 0.0001556, -1.281), (-0.02841, 0.1926, -1.14), (-0.06508, -0.2349, 0.9252), (-0.1226, -0.4077, 0.8694), (-0.1708, -0.5625, 0.7826), (-0.211, -0.6899, 0.6719), (-0.2428, -0.7871, 0.534), (-0.2833, -0.8486, 0.3479), (-0.3839, -0.8013, 0.1363), (-0.3679, -0.8386, -0.1664), (-0.3342, -0.9405, -0.6275), (-0.3065, -0.8716, -1.033), (-0.2762, -0.5243, -1.145), (-0.1985, -0.3225, -1.271), (-0.1381, -0.1632, -1.332), (-0.09275, -0.004899, -1.271), (-0.05445, 0.2123, -1.142), (-0.09466, -0.2168, 0.9253), (-0.1784, -0.372, 0.8698), (-0.2487, -0.5106, 0.7839), (-0.3107, -0.6238, 0.6748), (-0.3625, -0.7113, 0.5407), (-0.4017, -0.7813, 0.3655), (-0.4422, -0.7955, 0.1569), (-0.4707, -0.7735, -0.09405), (-0.4657, -0.8265, -0.4683), (-0.4704, -0.7835, -0.8414), (-0.412, -0.5592, -1.075), (-0.3176, -0.3132, -1.189), (-0.226, -0.1486, -1.262), (-0.1411, 0.03524, -1.244), (-0.07798, 0.2354, -1.145), (-0.121, -0.1925, 0.9254), (-0.2281, -0.3239, 0.8705), (-0.3198, -0.4408, 0.786), (-0.4037, -0.5355, 0.6796), (-0.4735, -0.6108, 0.55), (-0.5249, -0.6743, 0.3874), (-0.555, -0.7204, 0.1911), (-0.5672, -0.7362, -0.03953), (-0.5662, -0.7284, -0.3255), (-0.5772, -0.6773, -0.6503), (-0.5474, -0.5675, -0.9349), (-0.4537, -0.3519, -1.085), (-0.3191, -0.1193, -1.169), (-0.1959, 0.1045, -1.206), (-0.1003, 0.2457, -1.144), (-0.1428, -0.1627, 0.9256), (-0.2705, -0.2653, 0.8715), (-0.3816, -0.3557, 0.789), (-0.4837, -0.4285, 0.6864), (-0.5669, -0.4898, 0.5612), (-0.6256, -0.547, 0.412), (-0.6575, -0.5926, 0.2384), (-0.6658, -0.6138, 0.03054), (-0.6543, -0.6052, -0.2098), (-0.6362, -0.5636, -0.4819), (-0.6246, -0.486, -0.7684), (-0.5516, -0.3606, -0.9833), (-0.4217, -0.1744, -1.089), (-0.2545, 0.1009, -1.166), (-0.1202, 0.2437, -1.141), (2.235e-08, -0.05402, 0.9447), (-0.1596, -0.1286, 0.9259), (-0.304, -0.1982, 0.8727), (-0.431, -0.2584, 0.7928), (-0.546, -0.3064, 0.6938), (-0.6369, -0.3524, 0.5737), (-0.6987, -0.4019, 0.435), (-0.7359, -0.4379, 0.2688), (-0.7476, -0.4527, 0.07321), (-0.7309, -0.4473, -0.144), (-0.6938, -0.4213, -0.376), (-0.6545, -0.3692, -0.6237), (-0.6036, -0.2869, -0.8628), (-0.4837, -0.1701, -1.021), (-0.2994, 0.08121, -1.136), (-0.1363, 0.2381, -1.137), (-0.1706, -0.09166, 0.9262), (-0.3273, -0.1253, 0.8741), (-0.4659, -0.1523, 0.7966), (-0.5881, -0.173, 0.7003), (-0.6824, -0.2013, 0.5841), (-0.7461, -0.2371, 0.4482), (-0.7872, -0.2605, 0.2807), (-0.8013, -0.2696, 0.0906), (-0.784, -0.2668, -0.1124), (-0.7394, -0.2537, -0.3228), (-0.6812, -0.2253, -0.5402), (-0.6243, -0.1744, -0.7657), (-0.5148, -0.1046, -0.9519), (-0.3275, 0.09576, -1.104), (-0.1479, 0.2371, -1.131)], [], [(10, 9, 24, 25), (3, 2, 17, 18), (11, 10, 25, 26), (4, 3, 18, 19), (12, 11, 26, 27), (5, 4, 19, 20), (13, 12, 27, 28), (6, 5, 20, 21), (14, 13, 28, 29), (7, 6, 21, 22), (0, 451, 15), (330, 14, 29), (8, 7, 22, 23), (1, 0, 15, 16), (9, 8, 23, 24), (2, 1, 16, 17), (24, 23, 38, 39), (17, 16, 31, 32), (25, 24, 39, 40), (18, 17, 32, 33), (26, 25, 40, 41), (19, 18, 33, 34), (27, 26, 41, 42), (20, 19, 34, 35), (28, 27, 42, 43), (21, 20, 35, 36), (29, 28, 43, 44), (22, 21, 36, 37), (15, 451, 30), (330, 29, 44), (23, 22, 37, 38), (16, 15, 30, 31), (43, 42, 57, 58), (36, 35, 50, 51), (44, 43, 58, 59), (37, 36, 51, 52), (30, 451, 45), (330, 44, 59), (38, 37, 52, 53), (31, 30, 45, 46), (39, 38, 53, 54), (32, 31, 46, 47), (40, 39, 54, 55), (33, 32, 47, 48), (41, 40, 55, 56), (34, 33, 48, 49), (42, 41, 56, 57), (35, 34, 49, 50), (47, 46, 61, 62), (55, 54, 69, 70), (48, 47, 62, 63), (56, 55, 70, 71), (49, 48, 63, 64), (57, 56, 71, 72), (50, 49, 64, 65), (58, 57, 72, 73), (51, 50, 65, 66), (59, 58, 73, 74), (52, 51, 66, 67), (45, 451, 60), (330, 59, 74), (53, 52, 67, 68), (46, 45, 60, 61), (54, 53, 68, 69), (66, 65, 80, 81), (74, 73, 88, 89), (67, 66, 81, 82), (60, 451, 75), (330, 74, 89), (68, 67, 82, 83), (61, 60, 75, 76), (69, 68, 83, 84), (62, 61, 76, 77), (70, 69, 84, 85), (63, 62, 77, 78), (71, 70, 85, 86), (64, 63, 78, 79), (72, 71, 86, 87), (65, 64, 79, 80), (73, 72, 87, 88), (85, 84, 99, 100), (78, 77, 92, 93), (86, 85, 100, 101), (79, 78, 93, 94), (87, 86, 101, 102), (80, 79, 94, 95), (88, 87, 102, 103), (81, 80, 95, 96), (89, 88, 103, 104), (82, 81, 96, 97), (75, 451, 90), (330, 89, 104), (83, 82, 97, 98), (76, 75, 90, 91), (84, 83, 98, 99), (77, 76, 91, 92), (104, 103, 118, 119), (97, 96, 111, 112), (90, 451, 105), (330, 104, 119), (98, 97, 112, 113), (91, 90, 105, 106), (99, 98, 113, 114), (92, 91, 106, 107), (100, 99, 114, 115), (93, 92, 107, 108), (101, 100, 115, 116), (94, 93, 108, 109), (102, 101, 116, 117), (95, 94, 109, 110), (103, 102, 117, 118), (96, 95, 110, 111), (116, 115, 130, 131), (109, 108, 123, 124), (117, 116, 131, 132), (110, 109, 124, 125), (118, 117, 132, 133), (111, 110, 125, 126), (119, 118, 133, 134), (112, 111, 126, 127), (105, 451, 120), (330, 119, 134), (113, 112, 127, 128), (106, 105, 120, 121), (114, 113, 128, 129), (107, 106, 121, 122), (115, 114, 129, 130), (108, 107, 122, 123), (120, 451, 135), (330, 134, 149), (128, 127, 142, 143), (121, 120, 135, 136), (129, 128, 143, 144), (122, 121, 136, 137), (130, 129, 144, 145), (123, 122, 137, 138), (131, 130, 145, 146), (124, 123, 138, 139), (132, 131, 146, 147), (125, 124, 139, 140), (133, 132, 147, 148), (126, 125, 140, 141), (134, 133, 148, 149), (127, 126, 141, 142), (139, 138, 153, 154), (147, 146, 161, 162), (140, 139, 154, 155), (148, 147, 162, 163), (141, 140, 155, 156), (149, 148, 163, 164), (142, 141, 156, 157), (135, 451, 150), (330, 149, 164), (143, 142, 157, 158), (136, 135, 150, 151), (144, 143, 158, 159), (137, 136, 151, 152), (145, 144, 159, 160), (138, 137, 152, 153), (146, 145, 160, 161), (158, 157, 172, 173), (151, 150, 165, 166), (159, 158, 173, 174), (152, 151, 166, 167), (160, 159, 174, 175), (153, 152, 167, 168), (161, 160, 175, 176), (154, 153, 168, 169), (162, 161, 176, 177), (155, 154, 169, 170), (163, 162, 177, 178), (156, 155, 170, 171), (164, 163, 178, 179), (157, 156, 171, 172), (150, 451, 165), (330, 164, 179), (177, 176, 191, 192), (170, 169, 184, 185), (178, 177, 192, 193), (171, 170, 185, 186), (179, 178, 193, 194), (172, 171, 186, 187), (165, 451, 180), (330, 179, 194), (173, 172, 187, 188), (166, 165, 180, 181), (174, 173, 188, 189), (167, 166, 181, 182), (175, 174, 189, 190), (168, 167, 182, 183), (176, 175, 190, 191), (169, 168, 183, 184), (181, 180, 195, 196), (189, 188, 203, 204), (182, 181, 196, 197), (190, 189, 204, 205), (183, 182, 197, 198), (191, 190, 205, 206), (184, 183, 198, 199), (192, 191, 206, 207), (185, 184, 199, 200), (193, 192, 207, 208), (186, 185, 200, 201), (194, 193, 208, 209), (187, 186, 201, 202), (180, 451, 195), (330, 194, 209), (188, 187, 202, 203), (200, 199, 214, 215), (208, 207, 222, 223), (201, 200, 215, 216), (209, 208, 223, 224), (202, 201, 216, 217), (195, 451, 210), (330, 209, 224), (203, 202, 217, 218), (196, 195, 210, 211), (204, 203, 218, 219), (197, 196, 211, 212), (205, 204, 219, 220), (198, 197, 212, 213), (206, 205, 220, 221), (199, 198, 213, 214), (207, 206, 221, 222), (219, 218, 233, 234), (212, 211, 226, 227), (220, 219, 234, 235), (213, 212, 227, 228), (221, 220, 235, 236), (214, 213, 228, 229), (222, 221, 236, 237), (215, 214, 229, 230), (223, 222, 237, 238), (216, 215, 230, 231), (224, 223, 238, 239), (217, 216, 231, 232), (210, 451, 225), (330, 224, 239), (218, 217, 232, 233), (211, 210, 225, 226), (238, 237, 252, 253), (231, 230, 245, 246), (239, 238, 253, 254), (232, 231, 246, 247), (225, 451, 240), (330, 239, 254), (233, 232, 247, 248), (226, 225, 240, 241), (234, 233, 248, 249), (227, 226, 241, 242), (235, 234, 249, 250), (228, 227, 242, 243), (236, 235, 250, 251), (229, 228, 243, 244), (237, 236, 251, 252), (230, 229, 244, 245), (250, 249, 264, 265), (243, 242, 257, 258), (251, 250, 265, 266), (244, 243, 258, 259), (252, 251, 266, 267), (245, 244, 259, 260), (253, 252, 267, 268), (246, 245, 260, 261), (254, 253, 268, 269), (247, 246, 261, 262), (240, 451, 255), (330, 254, 269), (248, 247, 262, 263), (241, 240, 255, 256), (249, 248, 263, 264), (242, 241, 256, 257), (269, 268, 283, 284), (262, 261, 276, 277), (255, 451, 270), (330, 269, 284), (263, 262, 277, 278), (256, 255, 270, 271), (264, 263, 278, 279), (257, 256, 271, 272), (265, 264, 279, 280), (258, 257, 272, 273), (266, 265, 280, 281), (259, 258, 273, 274), (267, 266, 281, 282), (260, 259, 274, 275), (268, 267, 282, 283), (261, 260, 275, 276), (273, 272, 287, 288), (281, 280, 295, 296), (274, 273, 288, 289), (282, 281, 296, 297), (275, 274, 289, 290), (283, 282, 297, 298), (276, 275, 290, 291), (284, 283, 298, 299), (277, 276, 291, 292), (270, 451, 285), (330, 284, 299), (278, 277, 292, 293), (271, 270, 285, 286), (279, 278, 293, 294), (272, 271, 286, 287), (280, 279, 294, 295), (292, 291, 306, 307), (285, 451, 300), (330, 299, 314), (293, 292, 307, 308), (286, 285, 300, 301), (294, 293, 308, 309), (287, 286, 301, 302), (295, 294, 309, 310), (288, 287, 302, 303), (296, 295, 310, 311), (289, 288, 303, 304), (297, 296, 311, 312), (290, 289, 304, 305), (298, 297, 312, 313), (291, 290, 305, 306), (299, 298, 313, 314), (311, 310, 325, 326), (304, 303, 318, 319), (312, 311, 326, 327), (305, 304, 319, 320), (313, 312, 327, 328), (306, 305, 320, 321), (314, 313, 328, 329), (307, 306, 321, 322), (300, 451, 315), (330, 314, 329), (308, 307, 322, 323), (301, 300, 315, 316), (309, 308, 323, 324), (302, 301, 316, 317), (310, 309, 324, 325), (303, 302, 317, 318), (315, 451, 331), (330, 329, 345), (323, 322, 338, 339), (316, 315, 331, 332), (324, 323, 339, 340), (317, 316, 332, 333), (325, 324, 340, 341), (318, 317, 333, 334), (326, 325, 341, 342), (319, 318, 334, 335), (327, 326, 342, 343), (320, 319, 335, 336), (328, 327, 343, 344), (321, 320, 336, 337), (329, 328, 344, 345), (322, 321, 337, 338), (335, 334, 349, 350), (343, 342, 357, 358), (336, 335, 350, 351), (344, 343, 358, 359), (337, 336, 351, 352), (345, 344, 359, 360), (338, 337, 352, 353), (331, 451, 346), (330, 345, 360), (339, 338, 353, 354), (332, 331, 346, 347), (340, 339, 354, 355), (333, 332, 347, 348), (341, 340, 355, 356), (334, 333, 348, 349), (342, 341, 356, 357), (354, 353, 368, 369), (347, 346, 361, 362), (355, 354, 369, 370), (348, 347, 362, 363), (356, 355, 370, 371), (349, 348, 363, 364), (357, 356, 371, 372), (350, 349, 364, 365), (358, 357, 372, 373), (351, 350, 365, 366), (359, 358, 373, 374), (352, 351, 366, 367), (360, 359, 374, 375), (353, 352, 367, 368), (346, 451, 361), (330, 360, 375), (373, 372, 387, 388), (366, 365, 380, 381), (374, 373, 388, 389), (367, 366, 381, 382), (375, 374, 389, 390), (368, 367, 382, 383), (361, 451, 376), (330, 375, 390), (369, 368, 383, 384), (362, 361, 376, 377), (370, 369, 384, 385), (363, 362, 377, 378), (371, 370, 385, 386), (364, 363, 378, 379), (372, 371, 386, 387), (365, 364, 379, 380), (385, 384, 399, 400), (378, 377, 392, 393), (386, 385, 400, 401), (379, 378, 393, 394), (387, 386, 401, 402), (380, 379, 394, 395), (388, 387, 402, 403), (381, 380, 395, 396), (389, 388, 403, 404), (382, 381, 396, 397), (390, 389, 404, 405), (383, 382, 397, 398), (376, 451, 391), (330, 390, 405), (384, 383, 398, 399), (377, 376, 391, 392), (404, 403, 418, 419), (397, 396, 411, 412), (405, 404, 419, 420), (398, 397, 412, 413), (391, 451, 406), (330, 405, 420), (399, 398, 413, 414), (392, 391, 406, 407), (400, 399, 414, 415), (393, 392, 407, 408), (401, 400, 415, 416), (394, 393, 408, 409), (402, 401, 416, 417), (395, 394, 409, 410), (403, 402, 417, 418), (396, 395, 410, 411), (408, 407, 422, 423), (416, 415, 430, 431), (409, 408, 423, 424), (417, 416, 431, 432), (410, 409, 424, 425), (418, 417, 432, 433), (411, 410, 425, 426), (419, 418, 433, 434), (412, 411, 426, 427), (420, 419, 434, 435), (413, 412, 427, 428), (406, 451, 421), (330, 420, 435), (414, 413, 428, 429), (407, 406, 421, 422), (415, 414, 429, 430), (427, 426, 441, 442), (435, 434, 449, 450), (428, 427, 442, 443), (421, 451, 436), (330, 435, 450), (429, 428, 443, 444), (422, 421, 436, 437), (430, 429, 444, 445), (423, 422, 437, 438), (431, 430, 445, 446), (424, 423, 438, 439), (432, 431, 446, 447), (425, 424, 439, 440), (433, 432, 447, 448), (426, 425, 440, 441), (434, 433, 448, 449), (446, 445, 461, 462), (439, 438, 454, 455), (447, 446, 462, 463), (440, 439, 455, 456), (448, 447, 463, 464), (441, 440, 456, 457), (449, 448, 464, 465), (442, 441, 457, 458), (450, 449, 465, 466), (443, 442, 458, 459), (436, 451, 452), (330, 450, 466), (444, 443, 459, 460), (437, 436, 452, 453), (445, 444, 460, 461), (438, 437, 453, 454), (466, 465, 480, 481), (459, 458, 473, 474), (452, 451, 467), (330, 466, 481), (460, 459, 474, 475), (453, 452, 467, 468), (461, 460, 475, 476), (454, 453, 468, 469), (462, 461, 476, 477), (455, 454, 469, 470), (463, 462, 477, 478), (456, 455, 470, 471), (464, 463, 478, 479), (457, 456, 471, 472), (465, 464, 479, 480), (458, 457, 472, 473), (470, 469, 2, 3), (478, 477, 10, 11), (471, 470, 3, 4), (479, 478, 11, 12), (472, 471, 4, 5), (480, 479, 12, 13), (473, 472, 5, 6), (481, 480, 13, 14), (474, 473, 6, 7), (467, 451, 0), (330, 481, 14), (475, 474, 7, 8), (468, 467, 0, 1), (476, 475, 8, 9), (469, 468, 1, 2), (477, 476, 9, 10)])
me_sphere.use_remesh_preserve_volume = False
me_sphere.use_remesh_preserve_attributes = False
me_sphere.use_mirror_vertex_groups = False
me_sphere.update()

# ---- objects
ob_body = bpy.data.objects.new('Body', me_sphere_001)
ob_head = bpy.data.objects.new('Head', me_sphere)

# ---- transforms, parenting, visibility, modifiers, constraints
ob_body.location = (0.0, 0.0, 0.0)
ob_body.lineart.crease_threshold = 0.0
ob_head.location = (0.0, 0.0, 0.0)
ob_head.hide_viewport = True
ob_head.lineart.crease_threshold = 0.0

# ---- collection membership
col_collection_1.objects.link(ob_body)
col_collection_1.objects.link(ob_head)

# ---- scene / render settings (as saved in the file)
scene.frame_start = 1; scene.frame_end = 250; scene.frame_set(1)
scene.render.engine = 'BLENDER_EEVEE_NEXT'
scene.render.resolution_percentage = 50
scene.render.dither_intensity = 0.0
scene.cycles.use_denoising = False
scene.cycles.samples = 128
scene.cycles.sampling_pattern = 'TABULATED_SOBOL'
scene.cycles.light_sampling_threshold = 0.0
scene.cycles.use_adaptive_sampling = False
scene.cycles.use_light_tree = False
scene.cycles.blur_glossy = 0.0
scene.cycles.sample_clamp_indirect = 0.0
scene.view_settings.view_transform = 'Standard'
bpy.context.view_layer.update()

# ---- added for rendering (the .blend has no active camera and no usable light): camera, sun
cam_auto = bpy.data.cameras.new('AutoCamera')
cam_auto.lens = 50.0
cam_auto.sensor_width = 36.0
cam_auto.clip_end = 1000.0
ob_auto_camera = bpy.data.objects.new('AutoCamera', cam_auto)
scene.collection.objects.link(ob_auto_camera)
ob_auto_camera.location = (5.01135, -6.14597, 2.89641)
ob_auto_camera.rotation_euler = (1.09748, -7.21219e-08, 0.694738)
scene.camera = ob_auto_camera
light_auto_sun = bpy.data.lights.new('AutoSun', 'SUN')
light_auto_sun.energy = 3.0
light_auto_sun.angle = 0.0523599
ob_auto_sun = bpy.data.objects.new('AutoSun', light_auto_sun)
scene.collection.objects.link(ob_auto_sun)
ob_auto_sun.rotation_euler = (0.872665, 0.174533, 0.523599)
bpy.context.view_layer.update()
